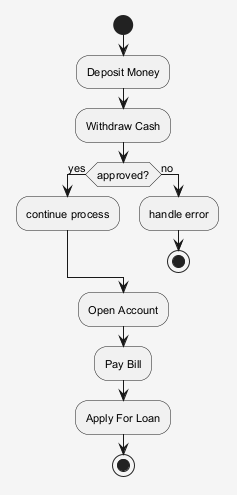

The diagram above was rendered by PlantUML. Its source (embedded in the PNG):
@startuml
skinparam shadowing false
skinparam backgroundColor #F5F5F5
skinparam defaultFontSize 11
start
:Deposit Money;
:Withdraw Cash;
if (approved?) then (yes)
:continue process;
else (no)
:handle error;
stop
endif
:Open Account;
:Pay Bill;
:Apply For Loan;
stop
@enduml